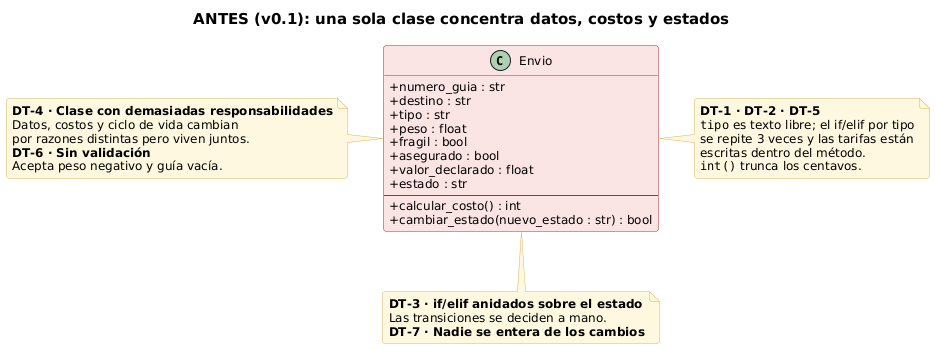

The diagram above was rendered by PlantUML. Its source (embedded in the PNG):
@startuml antes
!include estilo.iuml
title ANTES (v0.1): una sola clase concentra datos, costos y estados
class "Envio" as Envio <<Legado>> {
  +numero_guia : str
  +destino : str
  +tipo : str
  +peso : float
  +fragil : bool
  +asegurado : bool
  +valor_declarado : float
  +estado : str
  --
  +calcular_costo() : int
  +cambiar_estado(nuevo_estado : str) : bool
}
note left of Envio
  <b>DT-4 · Clase con demasiadas responsabilidades</b>
  Datos, costos y ciclo de vida cambian
  por razones distintas pero viven juntos.
  <b>DT-6 · Sin validación</b>
  Acepta peso negativo y guía vacía.
end note
note right of Envio
  <b>DT-1 · DT-2 · DT-5</b>
  ""tipo"" es texto libre; el if/elif por tipo
  se repite 3 veces y las tarifas están
  escritas dentro del método.
  ""int()"" trunca los centavos.
end note
note bottom of Envio
  <b>DT-3 · if/elif anidados sobre el estado</b>
  Las transiciones se deciden a mano.
  <b>DT-7 · Nadie se entera de los cambios</b>
end note
@enduml